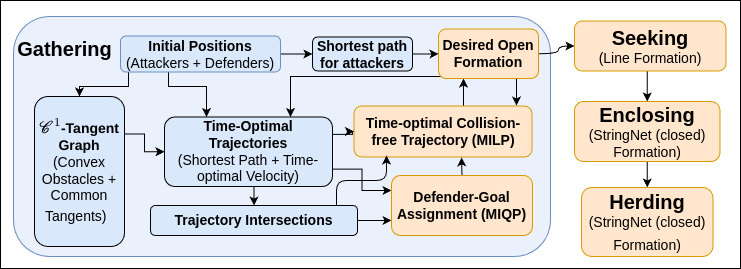

The diagram above was exported from draw.io. Its source (the exported page's mxGraphModel, read from the mxfile embedded in the PNG):
<mxGraphModel dx="1356" dy="764" grid="1" gridSize="10" guides="1" tooltips="1" connect="1" arrows="1" fold="1" page="1" pageScale="1" pageWidth="827" pageHeight="1169" math="1" shadow="0">
  <root>
    <mxCell id="0" />
    <mxCell id="1" parent="0" />
    <mxCell id="2" value="" style="rounded=0;whiteSpace=wrap;html=1;" vertex="1" parent="1">
      <mxGeometry x="20" y="204" width="740" height="268" as="geometry" />
    </mxCell>
    <mxCell id="3" value="" style="rounded=1;whiteSpace=wrap;html=1;strokeColor=#6c8ebf;fillColor=#EAF0FC;" vertex="1" parent="1">
      <mxGeometry x="33" y="220" width="537" height="240" as="geometry" />
    </mxCell>
    <mxCell id="4" style="edgeStyle=orthogonalEdgeStyle;rounded=0;orthogonalLoop=1;jettySize=auto;html=1;exitX=0.75;exitY=0;exitDx=0;exitDy=0;entryX=0.25;entryY=1;entryDx=0;entryDy=0;" edge="1" source="5" target="9" parent="1">
      <mxGeometry relative="1" as="geometry" />
    </mxCell>
    <mxCell id="5" value="&lt;font style=&quot;font-size: 14px&quot;&gt;&lt;b&gt;Time-optimal Collision-free Trajectory (MILP)&lt;/b&gt;&lt;/font&gt;" style="rounded=1;whiteSpace=wrap;html=1;fillColor=#ffe6cc;strokeColor=#d79b00;" vertex="1" parent="1">
      <mxGeometry x="373.5" y="309.5" width="178" height="51" as="geometry" />
    </mxCell>
    <mxCell id="6" style="edgeStyle=orthogonalEdgeStyle;rounded=0;orthogonalLoop=1;jettySize=auto;html=1;exitX=0.75;exitY=1;exitDx=0;exitDy=0;" edge="1" source="9" parent="1">
      <mxGeometry relative="1" as="geometry">
        <mxPoint x="536" y="309" as="targetPoint" />
      </mxGeometry>
    </mxCell>
    <mxCell id="7" style="edgeStyle=orthogonalEdgeStyle;rounded=0;orthogonalLoop=1;jettySize=auto;html=1;exitX=0;exitY=0.75;exitDx=0;exitDy=0;entryX=0.75;entryY=0;entryDx=0;entryDy=0;" edge="1" source="9" target="21" parent="1">
      <mxGeometry relative="1" as="geometry">
        <mxPoint x="231" y="319" as="targetPoint" />
        <Array as="points">
          <mxPoint x="474" y="280" />
          <mxPoint x="310" y="280" />
        </Array>
      </mxGeometry>
    </mxCell>
    <mxCell id="8" style="edgeStyle=orthogonalEdgeStyle;rounded=0;orthogonalLoop=1;jettySize=auto;html=1;exitX=1;exitY=0.5;exitDx=0;exitDy=0;curved=1;" edge="1" source="9" target="30" parent="1">
      <mxGeometry relative="1" as="geometry" />
    </mxCell>
    <mxCell id="9" value="&lt;font style=&quot;font-size: 14px&quot;&gt;&lt;b&gt;Desired Open Formation&lt;/b&gt;&lt;/font&gt;" style="rounded=1;whiteSpace=wrap;html=1;fillColor=#ffe6cc;strokeColor=#d79b00;" vertex="1" parent="1">
      <mxGeometry x="458" y="232.5" width="100" height="49.5" as="geometry" />
    </mxCell>
    <mxCell id="10" style="edgeStyle=orthogonalEdgeStyle;rounded=0;orthogonalLoop=1;jettySize=auto;html=1;exitX=1;exitY=0.5;exitDx=0;exitDy=0;entryX=0;entryY=0.5;entryDx=0;entryDy=0;" edge="1" source="13" target="27" parent="1">
      <mxGeometry relative="1" as="geometry" />
    </mxCell>
    <mxCell id="11" style="edgeStyle=orthogonalEdgeStyle;rounded=0;orthogonalLoop=1;jettySize=auto;html=1;exitX=0.5;exitY=1;exitDx=0;exitDy=0;entryX=0.25;entryY=0;entryDx=0;entryDy=0;" edge="1" source="13" target="21" parent="1">
      <mxGeometry relative="1" as="geometry">
        <Array as="points">
          <mxPoint x="188" y="290" />
          <mxPoint x="226" y="290" />
        </Array>
      </mxGeometry>
    </mxCell>
    <mxCell id="12" style="edgeStyle=orthogonalEdgeStyle;rounded=0;orthogonalLoop=1;jettySize=auto;html=1;exitX=0.25;exitY=1;exitDx=0;exitDy=0;" edge="1" source="13" target="32" parent="1">
      <mxGeometry relative="1" as="geometry">
        <Array as="points">
          <mxPoint x="148" y="290" />
          <mxPoint x="99" y="290" />
        </Array>
      </mxGeometry>
    </mxCell>
    <mxCell id="13" value="&lt;font style=&quot;font-size: 14px&quot;&gt;&lt;b&gt;&lt;font style=&quot;font-size: 14px&quot;&gt;Initial Positions&lt;/font&gt;&lt;br&gt;&lt;/b&gt;(Attackers + Defenders)&lt;/font&gt;" style="rounded=1;whiteSpace=wrap;html=1;fillColor=#dae8fc;strokeColor=#6c8ebf;" vertex="1" parent="1">
      <mxGeometry x="140" y="239.5" width="160" height="36" as="geometry" />
    </mxCell>
    <mxCell id="14" style="edgeStyle=orthogonalEdgeStyle;rounded=0;orthogonalLoop=1;jettySize=auto;html=1;exitX=0.5;exitY=1;exitDx=0;exitDy=0;" edge="1" source="15" target="16" parent="1">
      <mxGeometry relative="1" as="geometry" />
    </mxCell>
    <mxCell id="15" value="&lt;font&gt;&lt;span style=&quot;font-weight: bold ; font-size: 20px&quot;&gt;Enclosing&lt;/span&gt;&lt;br&gt;&lt;font style=&quot;font-size: 14px&quot;&gt;(StringNet (closed) Formation)&lt;/font&gt;&lt;br&gt;&lt;/font&gt;" style="rounded=1;whiteSpace=wrap;html=1;fillColor=#ffe6cc;strokeColor=#d79b00;" vertex="1" parent="1">
      <mxGeometry x="594" y="305" width="145.5" height="60" as="geometry" />
    </mxCell>
    <mxCell id="16" value="&lt;b&gt;&lt;font style=&quot;font-size: 20px&quot;&gt;Herding&lt;br&gt;&lt;/font&gt;&lt;/b&gt;&lt;span style=&quot;font-size: 14px&quot;&gt;(StringNet (closed) Formation)&lt;/span&gt;&lt;b&gt;&lt;font style=&quot;font-size: 20px&quot;&gt;&lt;br&gt;&lt;/font&gt;&lt;/b&gt;" style="rounded=1;whiteSpace=wrap;html=1;fillColor=#ffe6cc;strokeColor=#d79b00;" vertex="1" parent="1">
      <mxGeometry x="601" y="391" width="131.5" height="69" as="geometry" />
    </mxCell>
    <mxCell id="17" value="&lt;span style=&quot;font-size: 20px;&quot;&gt;&lt;font style=&quot;font-size: 20px;&quot;&gt;Gathering&lt;/font&gt;&lt;/span&gt;" style="text;html=1;resizable=0;autosize=1;align=center;verticalAlign=middle;points=[];fillColor=none;strokeColor=none;rounded=0;fontSize=20;fontStyle=1" vertex="1" parent="1">
      <mxGeometry x="24" y="242" width="120" height="20" as="geometry" />
    </mxCell>
    <mxCell id="18" style="edgeStyle=orthogonalEdgeStyle;rounded=0;orthogonalLoop=1;jettySize=auto;html=1;exitX=0.5;exitY=1;exitDx=0;exitDy=0;entryX=0.5;entryY=0;entryDx=0;entryDy=0;" edge="1" source="21" target="25" parent="1">
      <mxGeometry relative="1" as="geometry" />
    </mxCell>
    <mxCell id="19" style="edgeStyle=orthogonalEdgeStyle;rounded=0;orthogonalLoop=1;jettySize=auto;html=1;exitX=1;exitY=0.25;exitDx=0;exitDy=0;" edge="1" source="21" target="5" parent="1">
      <mxGeometry relative="1" as="geometry" />
    </mxCell>
    <mxCell id="20" style="edgeStyle=orthogonalEdgeStyle;rounded=0;orthogonalLoop=1;jettySize=auto;html=1;exitX=1;exitY=0.75;exitDx=0;exitDy=0;entryX=0;entryY=0.25;entryDx=0;entryDy=0;" edge="1" source="21" target="23" parent="1">
      <mxGeometry relative="1" as="geometry" />
    </mxCell>
    <mxCell id="21" value="&lt;font style=&quot;font-size: 14px&quot;&gt;&lt;b&gt;Time-Optimal Trajectories&lt;/b&gt;&lt;br&gt;&lt;/font&gt;&lt;font style=&quot;font-size: 14px&quot;&gt;(Shortest Path + Time-optimal Velocity)&lt;/font&gt;" style="rounded=1;whiteSpace=wrap;html=1;fillColor=#DAE8FC;" vertex="1" parent="1">
      <mxGeometry x="184" y="320.5" width="168" height="69.5" as="geometry" />
    </mxCell>
    <mxCell id="22" style="edgeStyle=orthogonalEdgeStyle;rounded=0;orthogonalLoop=1;jettySize=auto;html=1;exitX=0.5;exitY=0;exitDx=0;exitDy=0;" edge="1" source="23" parent="1">
      <mxGeometry relative="1" as="geometry">
        <mxPoint x="481" y="361" as="targetPoint" />
      </mxGeometry>
    </mxCell>
    <mxCell id="23" value="&lt;b&gt;&lt;span style=&quot;font-size: 14px ; white-space: normal&quot;&gt;Defender-Goal Assignment&amp;nbsp;&lt;/span&gt;&lt;/b&gt;&lt;span style=&quot;font-size: 14px ; white-space: normal&quot;&gt;&lt;b&gt;(MIQP)&lt;/b&gt;&lt;/span&gt;" style="rounded=1;whiteSpace=wrap;html=1;fillColor=#ffe6cc;strokeColor=#d79b00;" vertex="1" parent="1">
      <mxGeometry x="411" y="379" width="141" height="60" as="geometry" />
    </mxCell>
    <mxCell id="24" style="edgeStyle=orthogonalEdgeStyle;rounded=0;orthogonalLoop=1;jettySize=auto;html=1;exitX=1;exitY=0.5;exitDx=0;exitDy=0;entryX=0;entryY=0.75;entryDx=0;entryDy=0;" edge="1" source="25" target="23" parent="1">
      <mxGeometry relative="1" as="geometry" />
    </mxCell>
    <mxCell id="25" value="&lt;b&gt;&lt;font style=&quot;font-size: 14px&quot;&gt;Trajectory Intersections&lt;/font&gt;&lt;/b&gt;" style="rounded=1;whiteSpace=wrap;html=1;fillColor=#DAE8FC;" vertex="1" parent="1">
      <mxGeometry x="170" y="409" width="207" height="30" as="geometry" />
    </mxCell>
    <mxCell id="26" style="edgeStyle=orthogonalEdgeStyle;rounded=0;orthogonalLoop=1;jettySize=auto;html=1;exitX=1;exitY=0.5;exitDx=0;exitDy=0;" edge="1" source="27" target="9" parent="1">
      <mxGeometry relative="1" as="geometry" />
    </mxCell>
    <mxCell id="27" value="&lt;b&gt;&lt;font style=&quot;font-size: 14px&quot;&gt;Shortest path for attackers&lt;/font&gt;&lt;/b&gt;" style="rounded=1;whiteSpace=wrap;html=1;fillColor=#DAE8FC;" vertex="1" parent="1">
      <mxGeometry x="332" y="240.5" width="100" height="34" as="geometry" />
    </mxCell>
    <mxCell id="28" value="" style="edgeStyle=elbowEdgeStyle;elbow=vertical;endArrow=classic;html=1;" edge="1" parent="1">
      <mxGeometry width="50" height="50" relative="1" as="geometry">
        <mxPoint x="356" y="409" as="sourcePoint" />
        <mxPoint x="406" y="359" as="targetPoint" />
      </mxGeometry>
    </mxCell>
    <mxCell id="29" style="edgeStyle=orthogonalEdgeStyle;rounded=0;orthogonalLoop=1;jettySize=auto;html=1;exitX=0.5;exitY=1;exitDx=0;exitDy=0;entryX=0.5;entryY=0;entryDx=0;entryDy=0;" edge="1" source="30" target="15" parent="1">
      <mxGeometry relative="1" as="geometry" />
    </mxCell>
    <mxCell id="30" value="&lt;font&gt;&lt;font style=&quot;font-size: 20px&quot;&gt;&lt;b&gt;Seeking&lt;br&gt;&lt;/b&gt;&lt;/font&gt;&lt;font style=&quot;font-size: 14px&quot;&gt;(Line Formation)&lt;/font&gt;&lt;br&gt;&lt;/font&gt;" style="rounded=1;whiteSpace=wrap;html=1;strokeColor=#d79b00;fillColor=#ffe6cc;" vertex="1" parent="1">
      <mxGeometry x="594" y="224.5" width="151.5" height="50" as="geometry" />
    </mxCell>
    <mxCell id="31" style="edgeStyle=orthogonalEdgeStyle;rounded=0;orthogonalLoop=1;jettySize=auto;html=1;exitX=1;exitY=0.25;exitDx=0;exitDy=0;entryX=0;entryY=0.5;entryDx=0;entryDy=0;" edge="1" source="32" target="21" parent="1">
      <mxGeometry relative="1" as="geometry" />
    </mxCell>
    <mxCell id="32" value="&lt;font style=&quot;font-size: 14px&quot;&gt;&lt;span style=&quot;font-family: &amp;#34;helvetica&amp;#34;&quot;&gt;&lt;b&gt;`\mathcal{C}^1`-Tangent Graph&lt;/b&gt; (Convex Obstacles +&lt;/span&gt;&lt;br style=&quot;font-family: &amp;#34;helvetica&amp;#34;&quot;&gt;&lt;span style=&quot;font-family: &amp;#34;helvetica&amp;#34;&quot;&gt;Common Tangents)&lt;/span&gt;&lt;sup style=&quot;font-family: &amp;#34;helvetica&amp;#34;&quot;&gt;&amp;nbsp;&amp;nbsp;&lt;/sup&gt;&lt;/font&gt;" style="rounded=1;whiteSpace=wrap;html=1;fillColor=#DAE8FC;" vertex="1" parent="1">
      <mxGeometry x="54" y="300" width="90" height="150" as="geometry" />
    </mxCell>
  </root>
</mxGraphModel>